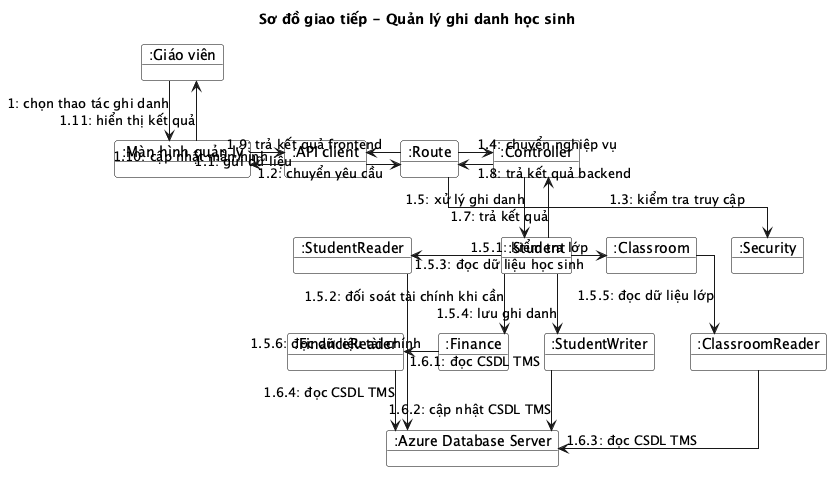

The diagram above was rendered by PlantUML. Its source (embedded in the PNG):
@startuml
title Sơ đồ giao tiếp - Quản lý ghi danh học sinh
skinparam shadowing false
skinparam linetype ortho
skinparam object {
  BackgroundColor White
  BorderColor Black
}

object ":Giáo viên" as Teacher
object ":Màn hình quản lý" as Screen
object ":API client" as ApiClient
object ":Route" as Route
object ":Security" as Security
object ":Controller" as Controller
object ":Student" as Student
object ":Classroom" as Classroom
object ":Finance" as Finance
object ":StudentReader" as StudentReader
object ":StudentWriter" as StudentWriter
object ":ClassroomReader" as ClassroomReader
object ":FinanceReader" as FinanceReader
object ":Azure Database Server" as DB

Teacher -down-> Screen : 1: chọn thao tác ghi danh
Screen -right-> ApiClient : 1.1: gửi dữ liệu
ApiClient -right-> Route : 1.2: chuyển yêu cầu
Route -down-> Security : 1.3: kiểm tra truy cập
Route -right-> Controller : 1.4: chuyển nghiệp vụ
Controller -down-> Student : 1.5: xử lý ghi danh
Student -right-> Classroom : 1.5.1: kiểm tra lớp
Student -down-> Finance : 1.5.2: đối soát tài chính khi cần
Student -left-> StudentReader : 1.5.3: đọc dữ liệu học sinh
Student -down-> StudentWriter : 1.5.4: lưu ghi danh
Classroom -down-> ClassroomReader : 1.5.5: đọc dữ liệu lớp
Finance -left-> FinanceReader : 1.5.6: đọc dữ liệu tài chính
StudentReader -down-> DB : 1.6.1: đọc CSDL TMS
StudentWriter -down-> DB : 1.6.2: cập nhật CSDL TMS
ClassroomReader -down-> DB : 1.6.3: đọc CSDL TMS
FinanceReader -down-> DB : 1.6.4: đọc CSDL TMS
Student -up-> Controller : 1.7: trả kết quả
Controller -left-> Route : 1.8: trả kết quả backend
Route -left-> ApiClient : 1.9: trả kết quả frontend
ApiClient -left-> Screen : 1.10: cập nhật màn hình
Screen -up-> Teacher : 1.11: hiển thị kết quả
@enduml